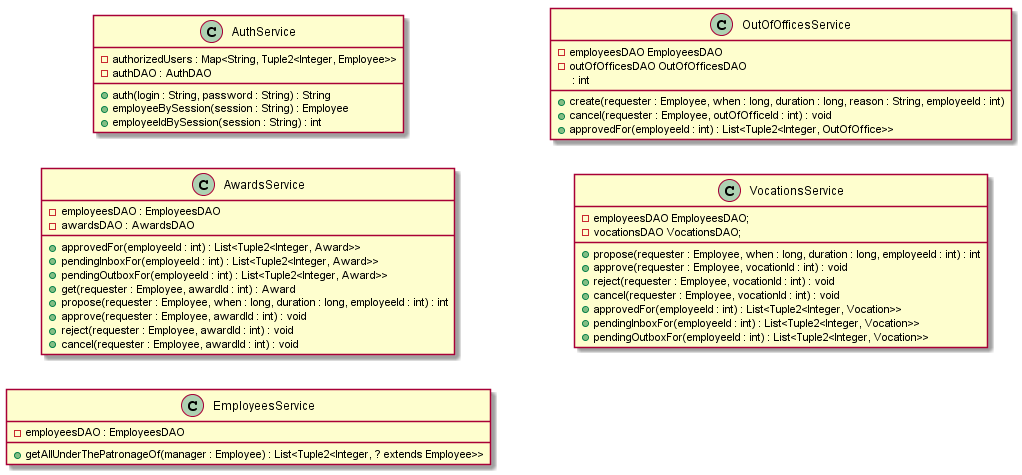

The diagram above was rendered by PlantUML. Its source (embedded in the PNG):
@startuml
left to right direction

class AuthService {
  - authorizedUsers : Map<String, Tuple2<Integer, Employee>>
  - authDAO : AuthDAO
  
  + auth(login : String, password : String) : String
  + employeeBySession(session : String) : Employee
  + employeeIdBySession(session : String) : int
}

class AwardsService {
  - employeesDAO : EmployeesDAO
  - awardsDAO : AwardsDAO
  
  + approvedFor(employeeId : int) : List<Tuple2<Integer, Award>>
  + pendingInboxFor(employeeId : int) : List<Tuple2<Integer, Award>>
  + pendingOutboxFor(employeeId : int) : List<Tuple2<Integer, Award>>
  + get(requester : Employee, awardId : int) : Award
  + propose(requester : Employee, when : long, duration : long, employeeId : int) : int
  + approve(requester : Employee, awardId : int) : void
  + reject(requester : Employee, awardId : int) : void
  + cancel(requester : Employee, awardId : int) : void
}

class EmployeesService {
  - employeesDAO : EmployeesDAO
  + getAllUnderThePatronageOf(manager : Employee) : List<Tuple2<Integer, ? extends Employee>>
}

class OutOfOfficesService {
  - employeesDAO EmployeesDAO
  - outOfOfficesDAO OutOfOfficesDAO
  
  + create(requester : Employee, when : long, duration : long, reason : String, employeeId : int)
   : int
  + cancel(requester : Employee, outOfOfficeId : int) : void
  + approvedFor(employeeId : int) : List<Tuple2<Integer, OutOfOffice>>
}

class VocationsService {
  - employeesDAO EmployeesDAO;
  - vocationsDAO VocationsDAO;

  + propose(requester : Employee, when : long, duration : long, employeeId : int) : int
  + approve(requester : Employee, vocationId : int) : void
  + reject(requester : Employee, vocationId : int) : void
  + cancel(requester : Employee, vocationId : int) : void
  + approvedFor(employeeId : int) : List<Tuple2<Integer, Vocation>> 
  + pendingInboxFor(employeeId : int) : List<Tuple2<Integer, Vocation>>
  + pendingOutboxFor(employeeId : int) : List<Tuple2<Integer, Vocation>>
}

@enduml